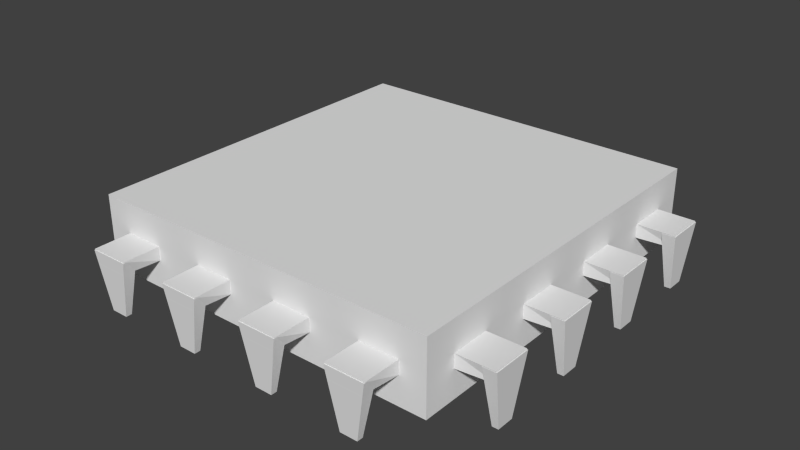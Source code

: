 # Source: SmallChip1.blend  (saved by Blender 2.72.0; exported with 4.5.12 LTS)
import bpy
from mathutils import Matrix  # noqa: F401  (used for matrix-valued properties, if any)

bpy.ops.wm.read_factory_settings(use_empty=True)
scene = bpy.context.scene
scene.name = 'Scene'

# ---- collections
col_collection_1 = bpy.data.collections.new('Collection 1'); scene.collection.children.link(col_collection_1)

# ---- world
world_world = bpy.data.worlds.new('World'); scene.world = world_world
world_world.color = (0.05088, 0.05088, 0.05088)
world_world.use_sun_shadow = False
world_world.sun_shadow_jitter_overblur = 0.0
world_world.cycles.sampling_method = 'MANUAL'
world_world.cycles.sample_map_resolution = 256

# ---- meshes
me_cube_001 = bpy.data.meshes.new('Cube.001')
me_cube_001.from_pydata([(-1.0, 0.1718, -2.511), (-1.0, 1.0, -2.511), (1.0, 1.0, -2.511), (1.0, 0.1718, -2.511), (-1.0, 0.1718, -0.5106), (-1.0, 1.0, -0.5106), (1.0, 1.0, -0.5106), (1.0, 0.1718, -0.5106), (1.192, 0.3069, -0.03955), (1.192, 0.2682, -0.03955), (1.213, 0.2438, -1.647), (1.213, 0.3312, -1.647), (1.158, 0.3069, -0.03955), (1.158, 0.2682, -0.03955), (1.137, 0.2438, -1.647), (1.137, 0.3312, -1.647), (1.208, 0.3312, -1.67), (1.208, 0.2438, -1.67), (0.9993, 0.2438, -1.67), (0.9993, 0.3312, -1.67), (1.208, 0.323, -1.294), (1.208, 0.252, -1.294), (0.9993, 0.2438, -1.294), (0.9993, 0.3312, -1.294), (-0.7034, 0.09516, -0.03955), (-0.8001, 0.09516, -0.03955), (-0.8609, 0.08675, -1.647), (-0.6427, 0.08675, -1.647), (-0.7034, 0.1086, -0.03955), (-0.8001, 0.1086, -0.03955), (-0.8609, 0.117, -1.647), (-0.6427, 0.117, -1.647), (-0.6427, 0.08853, -1.67), (-0.8609, 0.08853, -1.67), (-0.8609, 0.1721, -1.67), (-0.6427, 0.1721, -1.67), (-0.6631, 0.08853, -1.294), (-0.8405, 0.08853, -1.294), (-0.8609, 0.1721, -1.294), (-0.6427, 0.1721, -1.294), (-0.2038, 0.09516, -0.03955), (-0.3005, 0.09516, -0.03955), (-0.3613, 0.08675, -1.647), (-0.1431, 0.08675, -1.647), (-0.2038, 0.1086, -0.03955), (-0.3005, 0.1086, -0.03955), (-0.3613, 0.117, -1.647), (-0.1431, 0.117, -1.647), (-0.1431, 0.08853, -1.67), (-0.3613, 0.08853, -1.67), (-0.3613, 0.1721, -1.67), (-0.1431, 0.1721, -1.67), (-0.1635, 0.08853, -1.294), (-0.3409, 0.08853, -1.294), (-0.3613, 0.1721, -1.294), (-0.1431, 0.1721, -1.294), (0.2958, 0.09516, -0.03955), (0.1991, 0.09516, -0.03955), (0.1384, 0.08675, -1.647), (0.3566, 0.08675, -1.647), (0.2958, 0.1086, -0.03955), (0.1991, 0.1086, -0.03955), (0.1384, 0.117, -1.647), (0.3566, 0.117, -1.647), (0.3566, 0.08853, -1.67), (0.1384, 0.08853, -1.67), (0.1384, 0.1721, -1.67), (0.3566, 0.1721, -1.67), (0.3362, 0.08853, -1.294), (0.1587, 0.08853, -1.294), (0.1384, 0.1721, -1.294), (0.3566, 0.1721, -1.294), (0.7954, 0.09516, -0.03955), (0.6987, 0.09516, -0.03955), (0.638, 0.08675, -1.647), (0.8562, 0.08675, -1.647), (0.7954, 0.1086, -0.03955), (0.6987, 0.1086, -0.03955), (0.638, 0.117, -1.647), (0.8562, 0.117, -1.647), (0.8562, 0.08853, -1.67), (0.638, 0.08853, -1.67), (0.638, 0.1721, -1.67), (0.8562, 0.1721, -1.67), (0.8358, 0.08853, -1.294), (0.6584, 0.08853, -1.294), (0.638, 0.1721, -1.294), (0.8562, 0.1721, -1.294), (1.192, 0.5069, -0.03955), (1.192, 0.4682, -0.03955), (1.213, 0.4438, -1.647), (1.213, 0.5312, -1.647), (1.158, 0.5069, -0.03955), (1.158, 0.4682, -0.03955), (1.137, 0.4438, -1.647), (1.137, 0.5312, -1.647), (1.208, 0.5312, -1.67), (1.208, 0.4438, -1.67), (0.9993, 0.4438, -1.67), (0.9993, 0.5312, -1.67), (1.208, 0.523, -1.294), (1.208, 0.452, -1.294), (0.9993, 0.4438, -1.294), (0.9993, 0.5312, -1.294), (1.192, 0.7069, -0.03955), (1.192, 0.6682, -0.03955), (1.213, 0.6438, -1.647), (1.213, 0.7312, -1.647), (1.158, 0.7069, -0.03955), (1.158, 0.6682, -0.03955), (1.137, 0.6438, -1.647), (1.137, 0.7312, -1.647), (1.208, 0.7312, -1.67), (1.208, 0.6438, -1.67), (0.9993, 0.6438, -1.67), (0.9993, 0.7312, -1.67), (1.208, 0.723, -1.294), (1.208, 0.652, -1.294), (0.9993, 0.6438, -1.294), (0.9993, 0.7312, -1.294), (1.192, 0.9069, -0.03955), (1.192, 0.8682, -0.03955), (1.213, 0.8438, -1.647), (1.213, 0.9312, -1.647), (1.158, 0.9069, -0.03955), (1.158, 0.8682, -0.03955), (1.137, 0.8438, -1.647), (1.137, 0.9312, -1.647), (1.208, 0.9312, -1.67), (1.208, 0.8438, -1.67), (0.9993, 0.8438, -1.67), (0.9993, 0.9312, -1.67), (1.208, 0.923, -1.294), (1.208, 0.852, -1.294), (0.9993, 0.8438, -1.294), (0.9993, 0.9312, -1.294), (-0.8609, 0.9996, -1.294), (-0.6427, 0.9996, -1.294), (-0.6631, 1.083, -1.294), (-0.8405, 1.083, -1.294), (-0.8609, 0.9996, -1.67), (-0.6427, 0.9996, -1.67), (-0.6427, 1.083, -1.67), (-0.8609, 1.083, -1.67), (-0.8609, 1.055, -1.647), (-0.6427, 1.055, -1.647), (-0.7034, 1.063, -0.03955), (-0.8001, 1.063, -0.03955), (-0.8609, 1.085, -1.647), (-0.6427, 1.085, -1.647), (-0.7034, 1.077, -0.03955), (-0.8001, 1.077, -0.03955), (-0.3613, 0.9996, -1.294), (-0.1431, 0.9996, -1.294), (-0.1635, 1.083, -1.294), (-0.3409, 1.083, -1.294), (-0.3613, 0.9996, -1.67), (-0.1431, 0.9996, -1.67), (-0.1431, 1.083, -1.67), (-0.3613, 1.083, -1.67), (-0.3613, 1.055, -1.647), (-0.1431, 1.055, -1.647), (-0.2038, 1.063, -0.03955), (-0.3005, 1.063, -0.03955), (-0.3613, 1.085, -1.647), (-0.1431, 1.085, -1.647), (-0.2038, 1.077, -0.03955), (-0.3005, 1.077, -0.03955), (0.1384, 0.9996, -1.294), (0.3566, 0.9996, -1.294), (0.3362, 1.083, -1.294), (0.1587, 1.083, -1.294), (0.1384, 0.9996, -1.67), (0.3566, 0.9996, -1.67), (0.3566, 1.083, -1.67), (0.1384, 1.083, -1.67), (0.1384, 1.055, -1.647), (0.3566, 1.055, -1.647), (0.2958, 1.063, -0.03955), (0.1991, 1.063, -0.03955), (0.1384, 1.085, -1.647), (0.3566, 1.085, -1.647), (0.2958, 1.077, -0.03955), (0.1991, 1.077, -0.03955), (0.638, 0.9996, -1.294), (0.8562, 0.9996, -1.294), (0.8358, 1.083, -1.294), (0.6584, 1.083, -1.294), (0.638, 0.9996, -1.67), (0.8562, 0.9996, -1.67), (0.8562, 1.083, -1.67), (0.638, 1.083, -1.67), (0.638, 1.055, -1.647), (0.8562, 1.055, -1.647), (0.7954, 1.063, -0.03955), (0.6987, 1.063, -0.03955), (0.638, 1.085, -1.647), (0.8562, 1.085, -1.647), (0.7954, 1.077, -0.03955), (0.6987, 1.077, -0.03955), (-0.9986, 0.2438, -1.294), (-0.9986, 0.3312, -1.294), (-1.207, 0.323, -1.294), (-1.207, 0.252, -1.294), (-0.9986, 0.2438, -1.67), (-0.9986, 0.3312, -1.67), (-1.207, 0.3312, -1.67), (-1.207, 0.2438, -1.67), (-1.136, 0.2438, -1.647), (-1.136, 0.3312, -1.647), (-1.157, 0.3069, -0.03955), (-1.157, 0.2682, -0.03955), (-1.212, 0.2438, -1.647), (-1.212, 0.3312, -1.647), (-1.191, 0.3069, -0.03955), (-1.191, 0.2682, -0.03955), (-0.9986, 0.4438, -1.294), (-0.9986, 0.5312, -1.294), (-1.207, 0.523, -1.294), (-1.207, 0.452, -1.294), (-0.9986, 0.4438, -1.67), (-0.9986, 0.5312, -1.67), (-1.207, 0.5312, -1.67), (-1.207, 0.4438, -1.67), (-1.136, 0.4438, -1.647), (-1.136, 0.5312, -1.647), (-1.157, 0.5069, -0.03955), (-1.157, 0.4682, -0.03955), (-1.212, 0.4438, -1.647), (-1.212, 0.5312, -1.647), (-1.191, 0.5069, -0.03955), (-1.191, 0.4682, -0.03955), (-0.9986, 0.6438, -1.294), (-0.9986, 0.7312, -1.294), (-1.207, 0.723, -1.294), (-1.207, 0.652, -1.294), (-0.9986, 0.6438, -1.67), (-0.9986, 0.7312, -1.67), (-1.207, 0.7312, -1.67), (-1.207, 0.6438, -1.67), (-1.136, 0.6438, -1.647), (-1.136, 0.7312, -1.647), (-1.157, 0.7069, -0.03955), (-1.157, 0.6682, -0.03955), (-1.212, 0.6438, -1.647), (-1.212, 0.7312, -1.647), (-1.191, 0.7069, -0.03955), (-1.191, 0.6682, -0.03955), (-0.9986, 0.8438, -1.294), (-0.9986, 0.9312, -1.294), (-1.207, 0.923, -1.294), (-1.207, 0.852, -1.294), (-0.9986, 0.8438, -1.67), (-0.9986, 0.9312, -1.67), (-1.207, 0.9312, -1.67), (-1.207, 0.8438, -1.67), (-1.136, 0.8438, -1.647), (-1.136, 0.9312, -1.647), (-1.157, 0.9069, -0.03955), (-1.157, 0.8682, -0.03955), (-1.212, 0.8438, -1.647), (-1.212, 0.9312, -1.647), (-1.191, 0.9069, -0.03955), (-1.191, 0.8682, -0.03955)], [], [(4, 5, 1, 0), (5, 6, 2, 1), (6, 7, 3, 2), (7, 4, 0, 3), (0, 1, 2, 3), (7, 6, 5, 4), (8, 11, 15, 12), (9, 8, 12, 13), (10, 9, 13, 14), (15, 14, 13, 12), (11, 10, 14, 15), (8, 9, 10, 11), (16, 19, 23, 20), (17, 16, 20, 21), (18, 17, 21, 22), (23, 22, 21, 20), (19, 18, 22, 23), (16, 17, 18, 19), (24, 25, 26, 27), (26, 25, 29, 30), (27, 26, 30, 31), (25, 24, 28, 29), (31, 30, 29, 28), (24, 27, 31, 28), (32, 33, 34, 35), (34, 33, 37, 38), (35, 34, 38, 39), (33, 32, 36, 37), (39, 38, 37, 36), (32, 35, 39, 36), (40, 41, 42, 43), (42, 41, 45, 46), (43, 42, 46, 47), (41, 40, 44, 45), (47, 46, 45, 44), (40, 43, 47, 44), (48, 49, 50, 51), (50, 49, 53, 54), (51, 50, 54, 55), (49, 48, 52, 53), (55, 54, 53, 52), (48, 51, 55, 52), (56, 57, 58, 59), (58, 57, 61, 62), (59, 58, 62, 63), (57, 56, 60, 61), (63, 62, 61, 60), (56, 59, 63, 60), (64, 65, 66, 67), (66, 65, 69, 70), (67, 66, 70, 71), (65, 64, 68, 69), (71, 70, 69, 68), (64, 67, 71, 68), (72, 73, 74, 75), (74, 73, 77, 78), (75, 74, 78, 79), (73, 72, 76, 77), (79, 78, 77, 76), (72, 75, 79, 76), (80, 81, 82, 83), (82, 81, 85, 86), (83, 82, 86, 87), (81, 80, 84, 85), (87, 86, 85, 84), (80, 83, 87, 84), (88, 91, 95, 92), (89, 88, 92, 93), (90, 89, 93, 94), (95, 94, 93, 92), (91, 90, 94, 95), (88, 89, 90, 91), (96, 99, 103, 100), (97, 96, 100, 101), (98, 97, 101, 102), (103, 102, 101, 100), (99, 98, 102, 103), (96, 97, 98, 99), (104, 107, 111, 108), (105, 104, 108, 109), (106, 105, 109, 110), (111, 110, 109, 108), (107, 106, 110, 111), (104, 105, 106, 107), (112, 115, 119, 116), (113, 112, 116, 117), (114, 113, 117, 118), (119, 118, 117, 116), (115, 114, 118, 119), (112, 113, 114, 115), (120, 123, 127, 124), (121, 120, 124, 125), (122, 121, 125, 126), (127, 126, 125, 124), (123, 122, 126, 127), (120, 121, 122, 123), (128, 131, 135, 132), (129, 128, 132, 133), (130, 129, 133, 134), (135, 134, 133, 132), (131, 130, 134, 135), (128, 129, 130, 131), (143, 140, 136, 139), (140, 141, 137, 136), (141, 142, 138, 137), (136, 137, 138, 139), (143, 142, 141, 140), (142, 143, 139, 138), (151, 148, 144, 147), (148, 149, 145, 144), (149, 150, 146, 145), (144, 145, 146, 147), (151, 150, 149, 148), (150, 151, 147, 146), (159, 156, 152, 155), (156, 157, 153, 152), (157, 158, 154, 153), (152, 153, 154, 155), (159, 158, 157, 156), (158, 159, 155, 154), (167, 164, 160, 163), (164, 165, 161, 160), (165, 166, 162, 161), (160, 161, 162, 163), (167, 166, 165, 164), (166, 167, 163, 162), (175, 172, 168, 171), (172, 173, 169, 168), (173, 174, 170, 169), (168, 169, 170, 171), (175, 174, 173, 172), (174, 175, 171, 170), (183, 180, 176, 179), (180, 181, 177, 176), (181, 182, 178, 177), (176, 177, 178, 179), (183, 182, 181, 180), (182, 183, 179, 178), (191, 188, 184, 187), (188, 189, 185, 184), (189, 190, 186, 185), (184, 185, 186, 187), (191, 190, 189, 188), (190, 191, 187, 186), (199, 196, 192, 195), (196, 197, 193, 192), (197, 198, 194, 193), (192, 193, 194, 195), (199, 198, 197, 196), (198, 199, 195, 194), (204, 205, 201, 200), (205, 206, 202, 201), (206, 207, 203, 202), (207, 204, 200, 203), (200, 201, 202, 203), (207, 206, 205, 204), (212, 213, 209, 208), (213, 214, 210, 209), (214, 215, 211, 210), (215, 212, 208, 211), (208, 209, 210, 211), (215, 214, 213, 212), (220, 221, 217, 216), (221, 222, 218, 217), (222, 223, 219, 218), (223, 220, 216, 219), (216, 217, 218, 219), (223, 222, 221, 220), (228, 229, 225, 224), (229, 230, 226, 225), (230, 231, 227, 226), (231, 228, 224, 227), (224, 225, 226, 227), (231, 230, 229, 228), (236, 237, 233, 232), (237, 238, 234, 233), (238, 239, 235, 234), (239, 236, 232, 235), (232, 233, 234, 235), (239, 238, 237, 236), (244, 245, 241, 240), (245, 246, 242, 241), (246, 247, 243, 242), (247, 244, 240, 243), (240, 241, 242, 243), (247, 246, 245, 244), (252, 253, 249, 248), (253, 254, 250, 249), (254, 255, 251, 250), (255, 252, 248, 251), (248, 249, 250, 251), (255, 254, 253, 252), (260, 261, 257, 256), (261, 262, 258, 257), (262, 263, 259, 258), (263, 260, 256, 259), (256, 257, 258, 259), (263, 262, 261, 260)])
_uv = me_cube_001.uv_layers.new(name='UVMap')
_uv.uv.foreach_set('vector', [0.4417, 0.3566, 0.5889, 0.3566, 0.5889, 0.7131, 0.4417, 0.7131, 0.711, 0.0, 0.711, 0.3566, 0.3555, 0.3566, 0.3555, 1.275e-07, 0.4417, 0.7131, 0.2944, 0.7131, 0.2944, 0.3566, 0.4417, 0.3566, 0.3555, 0.0, 0.3555, 0.3566, 0.0, 0.3566, 0.0, 7.439e-08, 0.2944, 0.7132, 0.1472, 0.7132, 0.1472, 0.3566, 0.2944, 0.3566, 0.0, 0.3566, 0.1472, 0.3566, 0.1472, 0.7132, 5.827e-08, 0.7132, 0.9725, 0.0, 0.9762, 0.2867, 0.9628, 0.2867, 0.9666, 7.307e-09, 0.5176, 0.8929, 0.5176, 0.8998, 0.5116, 0.8998, 0.5116, 0.8929, 0.9302, 0.6433, 0.934, 0.3566, 0.9399, 0.3566, 0.9436, 0.6433, 0.8527, 0.6432, 0.8682, 0.6432, 0.8639, 0.9299, 0.857, 0.9299, 0.6799, 0.9299, 0.6799, 0.9455, 0.6665, 0.9455, 0.6665, 0.9299, 0.8259, 0.6432, 0.8328, 0.6432, 0.8371, 0.9299, 0.8216, 0.9299, 0.1164, 0.7802, 0.1535, 0.7802, 0.1535, 0.8472, 0.1164, 0.8472, 0.5348, 0.9141, 0.5192, 0.9141, 0.5207, 0.8471, 0.5333, 0.8471, 0.5176, 0.8471, 0.4804, 0.8471, 0.4804, 0.7801, 0.5176, 0.7801, 0.2011, 0.9515, 0.1855, 0.9515, 0.187, 0.9142, 0.1996, 0.9142, 0.07763, 0.9142, 0.06211, 0.9142, 0.06211, 0.8472, 0.07763, 0.8472, 0.2625, 0.9515, 0.247, 0.9515, 0.247, 0.9142, 0.2625, 0.9142, 0.7606, 9.963e-09, 0.7778, 0.0, 0.7886, 0.2866, 0.7498, 0.2866, 0.5781, 0.9999, 0.5796, 0.7131, 0.582, 0.7131, 0.5835, 0.9999, 0.2661, 0.8472, 0.2661, 0.8861, 0.2608, 0.8861, 0.2608, 0.8472, 0.5688, 0.7476, 0.5688, 0.7304, 0.5711, 0.7304, 0.5711, 0.7476, 0.6277, 0.9299, 0.5889, 0.9299, 0.5997, 0.6432, 0.6169, 0.6432, 0.5673, 0.7131, 0.5688, 0.9999, 0.5634, 0.9999, 0.5649, 0.7131, 0.6186, 0.9299, 0.6186, 0.9688, 0.6037, 0.9688, 0.6037, 0.9299, 0.2146, 0.8472, 0.2294, 0.8472, 0.2294, 0.9142, 0.2146, 0.9142, 0.8274, 0.3536, 0.7886, 0.3536, 0.7886, 0.2866, 0.8274, 0.2866, 0.4804, 0.7801, 0.4417, 0.7801, 0.4453, 0.7131, 0.4768, 0.7131, 0.247, 0.9142, 0.247, 0.9531, 0.2321, 0.9495, 0.2321, 0.9179, 0.1411, 0.9142, 0.1262, 0.9142, 0.1262, 0.8472, 0.1411, 0.8472, 0.5997, 0.3566, 0.6169, 0.3566, 0.6277, 0.6432, 0.5889, 0.6432, 0.5835, 0.9999, 0.585, 0.7131, 0.5874, 0.7131, 0.5889, 0.9999, 0.5176, 0.8471, 0.5176, 0.886, 0.5122, 0.886, 0.5122, 0.8471, 0.4393, 0.7821, 0.4393, 0.7649, 0.4417, 0.7649, 0.4417, 0.7821, 0.744, 0.6432, 0.7052, 0.6432, 0.716, 0.3566, 0.7332, 0.3566, 0.9935, 6.642e-10, 0.995, 0.2868, 0.9897, 0.2868, 0.9911, 0.0, 0.06144, 0.9142, 0.06144, 0.9531, 0.04658, 0.9531, 0.04658, 0.9142, 0.2459, 0.9142, 0.2311, 0.9142, 0.2311, 0.8472, 0.2459, 0.8472, 0.3601, 0.7801, 0.3213, 0.7801, 0.3213, 0.7131, 0.3601, 0.7131, 0.3988, 0.7801, 0.3601, 0.7801, 0.3637, 0.7131, 0.3952, 0.7131, 0.5341, 0.9141, 0.5341, 0.953, 0.5192, 0.9494, 0.5192, 0.9177, 0.2608, 0.9142, 0.2459, 0.9142, 0.2459, 0.8472, 0.2608, 0.8472, 0.8324, 0.3566, 0.8496, 0.3566, 0.8604, 0.6432, 0.8216, 0.6432, 0.5728, 0.9999, 0.5743, 0.7131, 0.5766, 0.7131, 0.5781, 0.9999, 0.3948, 0.886, 0.3948, 0.9249, 0.3894, 0.9249, 0.3894, 0.886, 0.4417, 0.7476, 0.4417, 0.7649, 0.4393, 0.7649, 0.4393, 0.7476, 0.6665, 0.9299, 0.6277, 0.9299, 0.6385, 0.6432, 0.6557, 0.6432, 0.5619, 0.7131, 0.5634, 0.9999, 0.558, 0.9999, 0.5595, 0.7131, 0.6037, 0.9299, 0.6037, 0.9688, 0.5889, 0.9688, 0.5889, 0.9299, 0.2146, 0.9142, 0.1997, 0.9142, 0.1997, 0.8472, 0.2146, 0.8472, 0.2715, 0.7802, 0.2327, 0.7802, 0.2327, 0.7132, 0.2715, 0.7132, 0.2327, 0.7802, 0.1939, 0.7802, 0.1976, 0.7132, 0.2291, 0.7132, 0.6186, 0.9688, 0.6186, 0.9299, 0.6335, 0.9335, 0.6335, 0.9652, 0.1849, 0.9142, 0.17, 0.9142, 0.17, 0.8472, 0.1849, 0.8472, 0.7218, 1.86e-08, 0.739, 0.0, 0.7498, 0.2866, 0.711, 0.2866, 0.9893, 0.9302, 0.9908, 0.6434, 0.9931, 0.6434, 0.9946, 0.9302, 0.5557, 0.8471, 0.5557, 0.886, 0.5503, 0.886, 0.5503, 0.8471, 0.4393, 0.7476, 0.4393, 0.7304, 0.4417, 0.7304, 0.4417, 0.7476, 0.8661, 0.2866, 0.8274, 0.2866, 0.8382, 0.0, 0.8554, 1.594e-08, 0.2808, 0.7132, 0.2822, 1.0, 0.2769, 1.0, 0.2784, 0.7132, 0.1855, 0.9142, 0.1855, 0.9531, 0.1707, 0.9531, 0.1707, 0.9142, 0.1262, 0.9142, 0.1114, 0.9142, 0.1114, 0.8472, 0.1262, 0.8472, 0.07757, 0.7802, 0.03879, 0.7802, 0.03879, 0.7132, 0.07757, 0.7132, 0.558, 0.7801, 0.5192, 0.7801, 0.5229, 0.7131, 0.5544, 0.7131, 0.3361, 0.9141, 0.3361, 0.953, 0.3213, 0.9494, 0.3213, 0.9177, 0.17, 0.9142, 0.1551, 0.9142, 0.1551, 0.8472, 0.17, 0.8472, 0.9802, 0.3566, 0.9839, 0.6433, 0.9705, 0.6433, 0.9742, 0.3566, 0.5562, 0.886, 0.5562, 0.8929, 0.5503, 0.8929, 0.5503, 0.886, 0.8858, 0.9299, 0.8895, 0.6432, 0.8954, 0.6432, 0.8992, 0.9299, 0.9302, 0.9299, 0.9147, 0.9299, 0.919, 0.6433, 0.9259, 0.6433, 0.1074, 0.9142, 0.1074, 0.9298, 0.09394, 0.9298, 0.09394, 0.9142, 0.7785, 0.9299, 0.7716, 0.9299, 0.7673, 0.6432, 0.7828, 0.6432, 0.03712, 0.7802, 0.07425, 0.7802, 0.07425, 0.8472, 0.03712, 0.8472, 0.4792, 0.9141, 0.4637, 0.9141, 0.4651, 0.8471, 0.4778, 0.8471, 0.03712, 0.8472, 0.0, 0.8472, 0.0, 0.7802, 0.03712, 0.7802, 0.2166, 0.9515, 0.2011, 0.9515, 0.2025, 0.9142, 0.2151, 0.9142, 0.4482, 0.8471, 0.4637, 0.8471, 0.4637, 0.9141, 0.4482, 0.9141, 0.4786, 0.9513, 0.463, 0.9513, 0.463, 0.9141, 0.4786, 0.9141, 0.9802, 0.6433, 0.9839, 0.9299, 0.9705, 0.9299, 0.9742, 0.6433, 0.4386, 0.8259, 0.4386, 0.8328, 0.4326, 0.8328, 0.4326, 0.8259, 0.7383, 0.9299, 0.7421, 0.6432, 0.748, 0.6432, 0.7518, 0.9299, 0.7673, 0.9299, 0.7518, 0.9299, 0.7561, 0.6432, 0.763, 0.6432, 0.1545, 0.8628, 0.1545, 0.8783, 0.1411, 0.8783, 0.1411, 0.8628, 0.8725, 0.6432, 0.8794, 0.6432, 0.8837, 0.9299, 0.8682, 0.9299, 0.9016, 0.3536, 0.8645, 0.3536, 0.8645, 0.2867, 0.9016, 0.2866, 0.4266, 0.9141, 0.411, 0.9141, 0.4125, 0.8471, 0.4251, 0.8471, 0.2311, 0.8472, 0.1939, 0.8472, 0.1939, 0.7802, 0.2311, 0.7802, 0.1551, 0.9142, 0.1707, 0.9142, 0.1692, 0.9515, 0.1566, 0.9515, 0.5115, 0.9141, 0.496, 0.9141, 0.496, 0.8471, 0.5115, 0.8471, 0.1377, 0.9515, 0.1222, 0.9515, 0.1222, 0.9142, 0.1377, 0.9142, 0.3175, 0.7131, 0.3213, 0.9998, 0.3079, 0.9998, 0.3116, 0.7131, 0.4386, 0.8328, 0.4386, 0.8397, 0.4326, 0.8397, 0.4326, 0.8328, 0.936, 0.2867, 0.9397, 1.328e-09, 0.9457, 0.0, 0.9494, 0.2867, 0.8139, 0.9299, 0.7983, 0.9299, 0.8027, 0.6432, 0.8095, 0.6432, 0.1545, 0.8472, 0.1545, 0.8628, 0.1411, 0.8628, 0.1411, 0.8472, 0.9035, 0.3566, 0.9104, 0.3566, 0.9147, 0.6433, 0.8992, 0.6433, 0.3584, 0.9141, 0.3213, 0.9141, 0.3213, 0.8471, 0.3584, 0.8471, 0.3894, 0.9141, 0.3739, 0.9141, 0.3754, 0.8471, 0.388, 0.8471, 0.4788, 0.8471, 0.4417, 0.8471, 0.4417, 0.7801, 0.4788, 0.7801, 0.0, 0.9142, 0.01553, 0.9142, 0.01408, 0.9514, 0.001451, 0.9514, 0.04658, 0.9142, 0.03105, 0.9142, 0.03105, 0.8472, 0.04658, 0.8472, 0.4326, 0.9141, 0.4482, 0.9141, 0.4482, 0.9513, 0.4326, 0.9513, 0.1997, 0.9142, 0.1849, 0.9142, 0.1849, 0.8472, 0.1997, 0.8472, 0.4804, 0.7131, 0.5192, 0.7131, 0.5192, 0.7801, 0.4804, 0.7801, 0.07763, 0.8472, 0.09249, 0.8472, 0.09249, 0.9142, 0.07763, 0.9142, 0.4482, 0.953, 0.4482, 0.9141, 0.463, 0.9177, 0.463, 0.9494, 0.04591, 0.9142, 0.04591, 0.9531, 0.03105, 0.9531, 0.03105, 0.9142, 0.1164, 0.7802, 0.07757, 0.7802, 0.0812, 0.7132, 0.1127, 0.7132, 0.2861, 0.7132, 0.2876, 1.0, 0.2822, 1.0, 0.2837, 0.7132, 0.3948, 0.8471, 0.3948, 0.886, 0.3894, 0.886, 0.3894, 0.8471, 0.9839, 0.9302, 0.9854, 0.6434, 0.9878, 0.6434, 0.9893, 0.9302, 0.7828, 0.6432, 0.744, 0.6432, 0.7548, 0.3566, 0.772, 0.3566, 0.8884, 0.6432, 0.8712, 0.6432, 0.8604, 0.3566, 0.8992, 0.3566, 0.4393, 0.7304, 0.4393, 0.7131, 0.4417, 0.7131, 0.4417, 0.7304, 0.9508, 0.3537, 0.936, 0.3537, 0.936, 0.2867, 0.9508, 0.2867, 0.03879, 0.7802, 2.649e-09, 0.7802, 0.0, 0.7132, 0.03879, 0.7132, 0.9198, 0.3537, 0.9049, 0.3537, 0.9049, 0.2867, 0.9198, 0.2867, 0.6335, 0.9688, 0.6335, 0.9299, 0.6483, 0.9335, 0.6483, 0.9652, 0.1526, 0.9142, 0.1526, 0.9531, 0.1377, 0.9531, 0.1377, 0.9142, 0.7886, 0.3536, 0.7498, 0.3536, 0.7534, 0.2866, 0.785, 0.2866, 0.8201, 0.6432, 0.8216, 0.93, 0.8162, 0.93, 0.8177, 0.6432, 0.4266, 0.9249, 0.4266, 0.886, 0.4319, 0.886, 0.4319, 0.9249, 0.2715, 1.0, 0.273, 0.7132, 0.2754, 0.7132, 0.2769, 1.0, 0.8216, 0.6432, 0.7828, 0.6432, 0.7936, 0.3566, 0.8108, 0.3566, 0.6772, 0.6432, 0.6944, 0.6432, 0.7052, 0.9299, 0.6665, 0.9299, 0.5688, 0.7649, 0.5688, 0.7476, 0.5711, 0.7476, 0.5711, 0.7649, 0.9657, 0.3537, 0.9508, 0.3537, 0.9508, 0.2867, 0.9657, 0.2867, 0.7498, 0.3536, 0.711, 0.3536, 0.711, 0.2866, 0.7498, 0.2866, 0.9347, 0.3537, 0.9198, 0.3537, 0.9198, 0.2867, 0.9347, 0.2867, 0.1074, 0.9531, 0.1074, 0.9142, 0.1222, 0.9179, 0.1222, 0.9495, 0.411, 0.953, 0.411, 0.9141, 0.4259, 0.9141, 0.4259, 0.953, 0.4376, 0.7801, 0.3988, 0.7801, 0.4025, 0.7131, 0.434, 0.7131, 0.9985, 0.3566, 1.0, 0.6434, 0.9946, 0.6434, 0.9961, 0.3566, 0.4319, 0.8471, 0.4319, 0.886, 0.4266, 0.886, 0.4266, 0.8471, 0.9893, 0.6434, 0.9908, 0.3566, 0.9931, 0.3566, 0.9946, 0.6434, 0.6665, 0.6432, 0.6277, 0.6432, 0.6385, 0.3566, 0.6557, 0.3566, 0.6772, 0.3566, 0.6944, 0.3566, 0.7052, 0.6432, 0.6665, 0.6432, 0.5688, 0.7821, 0.5688, 0.7649, 0.5711, 0.7649, 0.5711, 0.7821, 0.3733, 0.9811, 0.3584, 0.9811, 0.3584, 0.9142, 0.3733, 0.9141, 0.1551, 0.7802, 0.1164, 0.7802, 0.1164, 0.7132, 0.1551, 0.7132, 0.1074, 0.9142, 0.09249, 0.9142, 0.09249, 0.8472, 0.1074, 0.8472, 0.3361, 0.953, 0.3361, 0.9141, 0.351, 0.9177, 0.351, 0.9494, 0.3894, 0.9141, 0.3894, 0.953, 0.3746, 0.953, 0.3746, 0.9141, 0.1939, 0.7802, 0.1551, 0.7802, 0.1588, 0.7132, 0.1903, 0.7132, 0.2929, 0.7132, 0.2944, 1.0, 0.2891, 1.0, 0.2906, 0.7132, 0.438, 0.7801, 0.438, 0.819, 0.4326, 0.819, 0.4326, 0.7801, 0.9839, 0.6434, 0.9854, 0.3566, 0.9878, 0.3566, 0.9893, 0.6434, 0.8274, 0.2866, 0.7886, 0.2866, 0.7994, 0.0, 0.8166, 1.461e-08, 0.8769, 1.727e-08, 0.8941, 0.0, 0.9049, 0.2866, 0.8661, 0.2866, 0.5688, 0.7304, 0.5688, 0.7131, 0.5711, 0.7131, 0.5711, 0.7304, 0.3739, 0.9141, 0.3584, 0.9141, 0.3584, 0.8471, 0.3739, 0.8471, 0.1114, 0.8472, 0.07425, 0.8472, 0.07425, 0.7802, 0.1114, 0.7802, 0.496, 0.9141, 0.4804, 0.9141, 0.4819, 0.8471, 0.4945, 0.8471, 0.4326, 0.8471, 0.3955, 0.8471, 0.3955, 0.7801, 0.4326, 0.7801, 0.07697, 0.9514, 0.06144, 0.9514, 0.06289, 0.9142, 0.07551, 0.9142, 0.09316, 0.9515, 0.07763, 0.9515, 0.07763, 0.9142, 0.09316, 0.9142, 0.1411, 0.9095, 0.1411, 0.8939, 0.1545, 0.8939, 0.1545, 0.9095, 0.9571, 0.9299, 0.9608, 0.6433, 0.9667, 0.6433, 0.9705, 0.9299, 0.5116, 0.8929, 0.5116, 0.886, 0.5176, 0.886, 0.5176, 0.8929, 0.9533, 0.6433, 0.9571, 0.9299, 0.9436, 0.9299, 0.9474, 0.6433, 0.7208, 0.9299, 0.7052, 0.9299, 0.7096, 0.6432, 0.7164, 0.6432, 0.7251, 0.6432, 0.732, 0.6432, 0.7363, 0.9299, 0.7208, 0.9299, 0.411, 0.9141, 0.3955, 0.9141, 0.3955, 0.8471, 0.411, 0.8471, 0.1923, 0.8472, 0.1551, 0.8472, 0.1551, 0.7802, 0.1923, 0.7802, 0.03105, 0.9142, 0.01553, 0.9142, 0.01698, 0.8472, 0.0296, 0.8472, 0.3584, 0.8471, 0.3213, 0.8471, 0.3213, 0.7801, 0.3584, 0.7801, 0.03105, 0.9514, 0.01553, 0.9514, 0.01698, 0.9142, 0.0296, 0.9142, 0.5348, 0.9141, 0.5503, 0.9141, 0.5503, 0.9513, 0.5348, 0.9513, 0.09394, 0.9454, 0.09394, 0.9298, 0.1074, 0.9298, 0.1074, 0.9454, 0.9571, 0.6433, 0.9608, 0.3566, 0.9667, 0.3566, 0.9705, 0.6433, 0.4326, 0.8466, 0.4326, 0.8397, 0.4386, 0.8397, 0.4386, 0.8466, 0.9399, 0.6433, 0.9436, 0.9299, 0.9302, 0.9299, 0.934, 0.6433, 0.9049, 2.126e-08, 0.9205, 0.0, 0.9161, 0.2867, 0.9093, 0.2867, 0.7871, 0.6432, 0.794, 0.6432, 0.7983, 0.9299, 0.7828, 0.9299, 0.4482, 0.9141, 0.4326, 0.9141, 0.4326, 0.8471, 0.4482, 0.8471, 0.8645, 0.3536, 0.8274, 0.3536, 0.8274, 0.2866, 0.8645, 0.2867, 0.5503, 0.9141, 0.5348, 0.9141, 0.5362, 0.8471, 0.5488, 0.8471, 0.3955, 0.8471, 0.3584, 0.8471, 0.3584, 0.7801, 0.3955, 0.7801, 0.5115, 0.9513, 0.496, 0.9513, 0.4974, 0.9141, 0.51, 0.9141, 0.496, 0.9513, 0.4804, 0.9513, 0.4804, 0.9141, 0.496, 0.9141, 0.1411, 0.8939, 0.1411, 0.8783, 0.1545, 0.8783, 0.1545, 0.8939, 0.2944, 0.9998, 0.2982, 0.7131, 0.3041, 0.7131, 0.3079, 0.9998, 0.4326, 0.8259, 0.4326, 0.819, 0.4386, 0.819, 0.4386, 0.8259, 0.9591, 0.0, 0.9628, 0.2867, 0.9494, 0.2867, 0.9531, 1.328e-09, 0.9147, 0.9299, 0.8992, 0.9299, 0.9035, 0.6433, 0.9104, 0.6433, 0.9259, 0.6433, 0.919, 0.6433, 0.9147, 0.3566, 0.9302, 0.3566, 1.06e-08, 0.8472, 0.01553, 0.8472, 0.01553, 0.9142, 0.0, 0.9142, 0.2698, 0.8472, 0.2327, 0.8472, 0.2327, 0.7802, 0.2698, 0.7802, 0.06211, 0.9142, 0.04658, 0.9142, 0.04803, 0.8472, 0.06065, 0.8472, 0.5192, 0.7801, 0.5564, 0.7801, 0.5564, 0.8471, 0.5192, 0.8471, 0.2321, 0.9515, 0.2166, 0.9515, 0.218, 0.9142, 0.2307, 0.9142, 0.3955, 0.9141, 0.411, 0.9141, 0.411, 0.9513, 0.3955, 0.9513, 0.6483, 0.9455, 0.6483, 0.9299, 0.6617, 0.9299, 0.6617, 0.9455, 0.9762, 0.2867, 0.98, 0.0, 0.9859, 3.985e-09, 0.9897, 0.2867, 0.2608, 0.893, 0.2608, 0.8861, 0.2667, 0.8861, 0.2667, 0.893, 0.9533, 0.3566, 0.9571, 0.6433, 0.9436, 0.6433, 0.9474, 0.3566, 0.8527, 0.9299, 0.8371, 0.9299, 0.8414, 0.6432, 0.8483, 0.6432, 0.9248, 9.299e-09, 0.9317, 0.0, 0.936, 0.2867, 0.9205, 0.2867])
me_cube_001.use_remesh_preserve_volume = False
me_cube_001.use_remesh_preserve_attributes = False
me_cube_001.use_mirror_vertex_groups = False
me_cube_001.update()

# ---- objects
ob_cube = bpy.data.objects.new('Cube', me_cube_001)

# ---- transforms, parenting, visibility, modifiers, constraints
ob_cube.location = (0.0, 0.0, 0.0)
ob_cube.scale = (0.4003, 1.0, -0.08042)
ob_cube.lineart.crease_threshold = 0.0

# ---- collection membership
col_collection_1.objects.link(ob_cube)

# ---- scene / render settings (as saved in the file)
scene.frame_start = 1; scene.frame_end = 250; scene.frame_set(1)
scene.render.engine = 'BLENDER_EEVEE_NEXT'
scene.render.resolution_percentage = 50
scene.render.dither_intensity = 0.0
scene.cycles.use_denoising = False
scene.cycles.samples = 10
scene.cycles.sampling_pattern = 'TABULATED_SOBOL'
scene.cycles.light_sampling_threshold = 0.0
scene.cycles.use_adaptive_sampling = False
scene.cycles.use_light_tree = False
scene.cycles.blur_glossy = 0.0
scene.cycles.pixel_filter_type = 'GAUSSIAN'
scene.cycles.sample_clamp_indirect = 0.0
scene.view_settings.view_transform = 'Standard'
bpy.context.view_layer.update()

# ---- added for rendering (the .blend has no active camera and no usable light): camera, sun
cam_auto = bpy.data.cameras.new('AutoCamera')
cam_auto.lens = 50.0
cam_auto.sensor_width = 36.0
cam_auto.clip_end = 1000.0
ob_auto_camera = bpy.data.objects.new('AutoCamera', cam_auto)
scene.collection.objects.link(ob_auto_camera)
ob_auto_camera.location = (1.30135, -0.975602, 1.14352)
ob_auto_camera.rotation_euler = (1.09748, -7.21219e-08, 0.694738)
scene.camera = ob_auto_camera
light_auto_sun = bpy.data.lights.new('AutoSun', 'SUN')
light_auto_sun.energy = 3.0
light_auto_sun.angle = 0.0523599
ob_auto_sun = bpy.data.objects.new('AutoSun', light_auto_sun)
scene.collection.objects.link(ob_auto_sun)
ob_auto_sun.rotation_euler = (0.872665, 0.174533, 0.523599)
bpy.context.view_layer.update()
